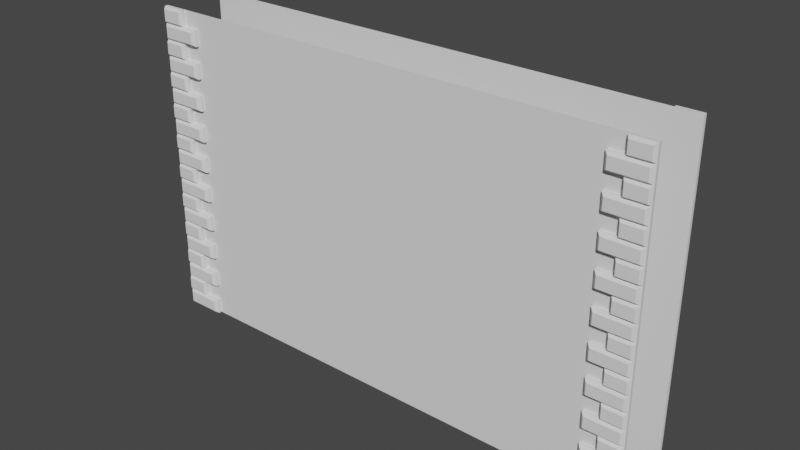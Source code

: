 # Source: Solid.blend  (saved by Blender 2.91.10; exported with 4.5.12 LTS)
import bpy
from mathutils import Matrix  # noqa: F401  (used for matrix-valued properties, if any)

bpy.ops.wm.read_factory_settings(use_empty=True)
scene = bpy.context.scene
scene.name = 'Scene'

# ---- collections
col_collection = bpy.data.collections.new('Collection'); scene.collection.children.link(col_collection)

# ---- world
world_world = bpy.data.worlds.new('World'); scene.world = world_world
world_world.use_nodes = True; world_world.node_tree.nodes.clear()
_N = world_world.node_tree.nodes; _L = world_world.node_tree.links
n0 = _N.new('ShaderNodeOutputWorld'); n0.name = 'World Output'; n0.location = (300, 300)
n1 = _N.new('ShaderNodeBackground'); n1.name = 'Background'; n1.location = (10, 300)
n1.inputs[0].default_value = (0.05088, 0.05088, 0.05088, 1.0)
_L.new(n1.outputs[0], n0.inputs[0])
n0.is_active_output = True
world_world.color = (0.05088, 0.05088, 0.05088)
world_world.use_sun_shadow = False
world_world.sun_shadow_jitter_overblur = 0.0

# ---- meshes
me_plane_001 = bpy.data.meshes.new('Plane.001')
me_plane_001.from_pydata([(-13.5, 2.0, 0.0), (-13.5, 2.2, 1.0), (-16.0, 2.2, 1.0), (-13.5, 2.0, 1.0), (-13.5, 2.2, 0.0), (-16.0, 2.0, 1.0), (-16.0, 2.2, 0.0), (-13.7, 2.4, 0.15), (-13.7, 2.4, 0.85), (-15.8, 2.4, 0.15), (-15.8, 2.4, 0.85), (-15.86, 2.4, 1.14), (-15.86, 2.4, 1.86), (-16.0, 2.2, 2.0), (-16.0, 2.0, 2.0), (-14.5, 2.0, 1.0), (-14.5, 2.2, 1.0), (-14.5, 2.0, 2.0), (-14.5, 2.2, 2.0), (-14.64, 2.4, 1.14), (-14.64, 2.4, 1.86), (-16.0, 2.0, 0.0)], [(5, 3)], [(6, 9, 7, 4), (6, 21, 5, 2), (4, 0, 21, 6), (5, 14, 13, 2), (0, 4, 1, 3), (9, 10, 8, 7), (4, 7, 8, 1), (2, 10, 9, 6), (1, 8, 10, 2), (2, 11, 19, 16), (13, 14, 17, 18), (13, 12, 11, 2), (18, 20, 12, 13), (16, 18, 17, 15), (16, 19, 20, 18), (1, 16, 15, 3), (19, 11, 12, 20)])
_uv = me_plane_001.uv_layers.new(name='UVMap')
_uv.uv.foreach_set('vector', [0.3366, 0.04911, 0.3786, 0.09117, 0.3786, 0.5327, 0.3366, 0.5748, 0.5189, 0.04911, 0.561, 0.04911, 0.561, 0.2594, 0.5189, 0.2594, 0.3366, 0.5748, 0.2945, 0.5748, 0.2945, 0.04911, 0.3366, 0.04911, 0.561, 0.2594, 0.561, 0.4697, 0.5189, 0.4697, 0.5189, 0.2594, 0.2945, 0.673, 0.3366, 0.673, 0.3366, 0.8833, 0.2945, 0.8833, 0.1963, 0.4907, 0.04911, 0.4907, 0.04911, 0.04911, 0.1963, 0.04911, 0.3366, 0.673, 0.3786, 0.7046, 0.3786, 0.8518, 0.3366, 0.8833, 0.5189, 0.2594, 0.4769, 0.2278, 0.4769, 0.08065, 0.5189, 0.04911, 0.7013, 0.9296, 0.6592, 0.8875, 0.6592, 0.4459, 0.7013, 0.4039, 0.8415, 0.7193, 0.7995, 0.6898, 0.7995, 0.4333, 0.8415, 0.4039, 0.5189, 0.8833, 0.4769, 0.8833, 0.4769, 0.5679, 0.5189, 0.5679, 0.5189, 0.4697, 0.4769, 0.4402, 0.4769, 0.2888, 0.5189, 0.2594, 0.5189, 0.5679, 0.561, 0.5973, 0.561, 0.8539, 0.5189, 0.8833, 0.09117, 0.5889, 0.09117, 0.7992, 0.04911, 0.7992, 0.04911, 0.5889, 0.09117, 0.5889, 0.1332, 0.6184, 0.1332, 0.7698, 0.09117, 0.7992, 0.9509, 0.04911, 0.9509, 0.2594, 0.9088, 0.2594, 0.9088, 0.04911, 0.8106, 0.04911, 0.8106, 0.3056, 0.6592, 0.3056, 0.6592, 0.04911])
me_plane_001.use_remesh_fix_poles = True
me_plane_001.use_remesh_preserve_attributes = False
me_plane_001.use_mirror_vertex_groups = False
me_plane_001.update()
me_plane_003 = bpy.data.meshes.new('Plane.003')
me_plane_003.from_pydata([(-8.0, 1.0, 0.0), (8.0, 1.0, 0.0), (-8.0, 1.0, 10.0), (8.0, 1.0, 10.0), (-8.0, 1.0, 5.0), (8.0, 1.0, 5.0), (-2.067, 1.0, 0.0), (-2.067, 1.0, 5.0), (2.067, 1.0, 5.0), (2.067, 0.0, 0.0), (-2.067, 0.0, 0.0), (2.067, 1.0, 0.0)], [(10, 9)], [(11, 8, 5, 1), (0, 4, 7, 6), (3, 5, 8, 7, 4, 2), (6, 7, 8, 11)])
_uv = me_plane_003.uv_layers.new(name='UVMap')
_uv.uv.foreach_set('vector', [2.818, 0.1711, 2.818, -3.174, 6.788, -3.174, 6.788, 0.1711, -3.917, 0.1711, -3.917, -3.174, 0.05282, -3.174, 0.05282, 0.1711, 6.788, -6.519, 6.788, -3.174, 2.818, -3.174, 0.05282, -3.174, -3.917, -3.174, -3.917, -6.519, 2.818, -3.174, 2.818, 0.1711, 0.05282, 0.1711, 0.05283, -3.174])
me_plane_003.use_remesh_fix_poles = True
me_plane_003.use_remesh_preserve_attributes = False
me_plane_003.use_mirror_vertex_groups = False
me_plane_003.update()

# ---- objects
ob_bricks = bpy.data.objects.new('Bricks', me_plane_001)
ob_wall = bpy.data.objects.new('Wall', me_plane_003)

# ---- transforms, parenting, visibility, modifiers, constraints
ob_bricks.location = (0.0, 0.0, 0.0)
ob_bricks.scale = (0.5, 0.5, 0.5)
ob_bricks.lineart.crease_threshold = 0.0
_m = ob_bricks.modifiers.new('Array', 'ARRAY')
_m.count = 10
_m.relative_offset_displace = (0.0, 0.0, 1.0)
_m = ob_bricks.modifiers.new('Mirror', 'MIRROR')
_m.use_axis = (False, True, False)
_m = ob_bricks.modifiers.new('Mirror.001', 'MIRROR')
ob_wall.location = (0.0, 0.0, 0.0)
ob_wall.lineart.crease_threshold = 0.0
_m = ob_wall.modifiers.new('Mirror', 'MIRROR')
_m.use_axis = (False, True, False)

# ---- collection membership
col_collection.objects.link(ob_bricks)
col_collection.objects.link(ob_wall)

# ---- scene / render settings (as saved in the file)
scene.frame_start = 1; scene.frame_end = 250; scene.frame_set(5)
scene.render.engine = 'BLENDER_EEVEE_NEXT'
scene.cycles.use_denoising = False
scene.cycles.samples = 128
scene.cycles.sampling_pattern = 'TABULATED_SOBOL'
scene.cycles.use_adaptive_sampling = False
scene.cycles.use_light_tree = False
scene.view_settings.view_transform = 'Filmic'
bpy.context.view_layer.update()

# ---- added for rendering (the .blend has no active camera and no usable light): camera, sun
cam_auto = bpy.data.cameras.new('AutoCamera')
cam_auto.lens = 50.0
cam_auto.sensor_width = 36.0
cam_auto.clip_end = 1000.0
ob_auto_camera = bpy.data.objects.new('AutoCamera', cam_auto)
scene.collection.objects.link(ob_auto_camera)
ob_auto_camera.location = (17.5978, -21.1173, 19.0782)
ob_auto_camera.rotation_euler = (1.09748, -7.21219e-08, 0.694738)
scene.camera = ob_auto_camera
light_auto_sun = bpy.data.lights.new('AutoSun', 'SUN')
light_auto_sun.energy = 3.0
light_auto_sun.angle = 0.0523599
ob_auto_sun = bpy.data.objects.new('AutoSun', light_auto_sun)
scene.collection.objects.link(ob_auto_sun)
ob_auto_sun.rotation_euler = (0.872665, 0.174533, 0.523599)
bpy.context.view_layer.update()
